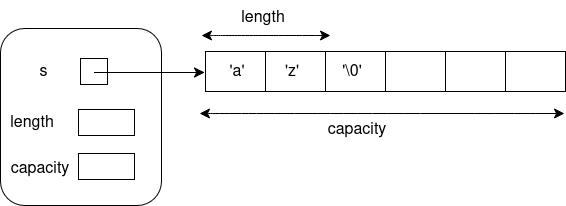

The diagram above was exported from draw.io. Its source (the exported page's mxGraphModel, read from the mxfile embedded in the PNG):
<mxGraphModel dx="2065" dy="1253" grid="0" gridSize="10" guides="1" tooltips="1" connect="1" arrows="1" fold="1" page="0" pageScale="1" pageWidth="827" pageHeight="1169" math="0" shadow="0">
  <root>
    <mxCell id="0" />
    <mxCell id="1" parent="0" />
    <mxCell id="QJ1nNiXGW3Ln5NtEv1Ji-2" value="" style="rounded=1;whiteSpace=wrap;html=1;" vertex="1" parent="1">
      <mxGeometry x="-291" y="-65" width="161" height="177" as="geometry" />
    </mxCell>
    <mxCell id="QJ1nNiXGW3Ln5NtEv1Ji-4" value="s" style="text;strokeColor=none;fillColor=none;html=1;align=center;verticalAlign=middle;whiteSpace=wrap;rounded=0;fontSize=16;" vertex="1" parent="1">
      <mxGeometry x="-268" y="-39" width="41" height="30" as="geometry" />
    </mxCell>
    <mxCell id="QJ1nNiXGW3Ln5NtEv1Ji-6" value="" style="rounded=0;whiteSpace=wrap;html=1;" vertex="1" parent="1">
      <mxGeometry x="-211" y="-35" width="27" height="26" as="geometry" />
    </mxCell>
    <mxCell id="QJ1nNiXGW3Ln5NtEv1Ji-7" value="" style="endArrow=classic;html=1;rounded=0;fontSize=12;startSize=8;endSize=8;curved=1;" edge="1" parent="1">
      <mxGeometry width="50" height="50" relative="1" as="geometry">
        <mxPoint x="-197" y="-21" as="sourcePoint" />
        <mxPoint x="-87" y="-21" as="targetPoint" />
      </mxGeometry>
    </mxCell>
    <mxCell id="QJ1nNiXGW3Ln5NtEv1Ji-24" value="" style="shape=table;startSize=0;container=1;collapsible=0;childLayout=tableLayout;" vertex="1" parent="1">
      <mxGeometry x="-86" y="-42" width="360" height="40" as="geometry" />
    </mxCell>
    <mxCell id="QJ1nNiXGW3Ln5NtEv1Ji-25" value="" style="shape=tableRow;horizontal=0;startSize=0;swimlaneHead=0;swimlaneBody=0;strokeColor=inherit;top=0;left=0;bottom=0;right=0;collapsible=0;dropTarget=0;fillColor=none;points=[[0,0.5],[1,0.5]];portConstraint=eastwest;" vertex="1" parent="QJ1nNiXGW3Ln5NtEv1Ji-24">
      <mxGeometry width="360" height="40" as="geometry" />
    </mxCell>
    <mxCell id="QJ1nNiXGW3Ln5NtEv1Ji-43" style="shape=partialRectangle;html=1;whiteSpace=wrap;connectable=0;strokeColor=inherit;overflow=hidden;fillColor=none;top=0;left=0;bottom=0;right=0;pointerEvents=1;" vertex="1" parent="QJ1nNiXGW3Ln5NtEv1Ji-25">
      <mxGeometry width="60" height="40" as="geometry">
        <mxRectangle width="60" height="40" as="alternateBounds" />
      </mxGeometry>
    </mxCell>
    <mxCell id="QJ1nNiXGW3Ln5NtEv1Ji-26" value="" style="shape=partialRectangle;html=1;whiteSpace=wrap;connectable=0;strokeColor=inherit;overflow=hidden;fillColor=none;top=0;left=0;bottom=0;right=0;pointerEvents=1;" vertex="1" parent="QJ1nNiXGW3Ln5NtEv1Ji-25">
      <mxGeometry x="60" width="60" height="40" as="geometry">
        <mxRectangle width="60" height="40" as="alternateBounds" />
      </mxGeometry>
    </mxCell>
    <mxCell id="QJ1nNiXGW3Ln5NtEv1Ji-27" value="" style="shape=partialRectangle;html=1;whiteSpace=wrap;connectable=0;strokeColor=inherit;overflow=hidden;fillColor=none;top=0;left=0;bottom=0;right=0;pointerEvents=1;" vertex="1" parent="QJ1nNiXGW3Ln5NtEv1Ji-25">
      <mxGeometry x="120" width="60" height="40" as="geometry">
        <mxRectangle width="60" height="40" as="alternateBounds" />
      </mxGeometry>
    </mxCell>
    <mxCell id="QJ1nNiXGW3Ln5NtEv1Ji-28" value="" style="shape=partialRectangle;html=1;whiteSpace=wrap;connectable=0;strokeColor=inherit;overflow=hidden;fillColor=none;top=0;left=0;bottom=0;right=0;pointerEvents=1;" vertex="1" parent="QJ1nNiXGW3Ln5NtEv1Ji-25">
      <mxGeometry x="180" width="60" height="40" as="geometry">
        <mxRectangle width="60" height="40" as="alternateBounds" />
      </mxGeometry>
    </mxCell>
    <mxCell id="QJ1nNiXGW3Ln5NtEv1Ji-29" value="" style="shape=partialRectangle;html=1;whiteSpace=wrap;connectable=0;strokeColor=inherit;overflow=hidden;fillColor=none;top=0;left=0;bottom=0;right=0;pointerEvents=1;" vertex="1" parent="QJ1nNiXGW3Ln5NtEv1Ji-25">
      <mxGeometry x="240" width="60" height="40" as="geometry">
        <mxRectangle width="60" height="40" as="alternateBounds" />
      </mxGeometry>
    </mxCell>
    <mxCell id="QJ1nNiXGW3Ln5NtEv1Ji-30" value="" style="shape=partialRectangle;html=1;whiteSpace=wrap;connectable=0;strokeColor=inherit;overflow=hidden;fillColor=none;top=0;left=0;bottom=0;right=0;pointerEvents=1;" vertex="1" parent="QJ1nNiXGW3Ln5NtEv1Ji-25">
      <mxGeometry x="300" width="60" height="40" as="geometry">
        <mxRectangle width="60" height="40" as="alternateBounds" />
      </mxGeometry>
    </mxCell>
    <mxCell id="QJ1nNiXGW3Ln5NtEv1Ji-31" value="length" style="text;strokeColor=none;fillColor=none;html=1;align=center;verticalAlign=middle;whiteSpace=wrap;rounded=0;fontSize=16;" vertex="1" parent="1">
      <mxGeometry x="-289" y="12" width="60" height="30" as="geometry" />
    </mxCell>
    <mxCell id="QJ1nNiXGW3Ln5NtEv1Ji-32" value="" style="rounded=0;whiteSpace=wrap;html=1;" vertex="1" parent="1">
      <mxGeometry x="-213" y="16" width="56" height="26" as="geometry" />
    </mxCell>
    <mxCell id="QJ1nNiXGW3Ln5NtEv1Ji-33" value="capacity" style="text;strokeColor=none;fillColor=none;html=1;align=center;verticalAlign=middle;whiteSpace=wrap;rounded=0;fontSize=16;" vertex="1" parent="1">
      <mxGeometry x="-281" y="58" width="60" height="30" as="geometry" />
    </mxCell>
    <mxCell id="QJ1nNiXGW3Ln5NtEv1Ji-35" value="" style="endArrow=classic;startArrow=classic;html=1;rounded=0;fontSize=12;startSize=8;endSize=8;curved=1;" edge="1" parent="1">
      <mxGeometry width="50" height="50" relative="1" as="geometry">
        <mxPoint x="-92" y="20" as="sourcePoint" />
        <mxPoint x="273" y="20" as="targetPoint" />
      </mxGeometry>
    </mxCell>
    <mxCell id="QJ1nNiXGW3Ln5NtEv1Ji-37" value="capacity" style="text;strokeColor=none;fillColor=none;html=1;align=center;verticalAlign=middle;whiteSpace=wrap;rounded=0;fontSize=16;" vertex="1" parent="1">
      <mxGeometry x="36" y="19" width="60" height="30" as="geometry" />
    </mxCell>
    <mxCell id="QJ1nNiXGW3Ln5NtEv1Ji-38" style="edgeStyle=none;curved=1;rounded=0;orthogonalLoop=1;jettySize=auto;html=1;exitX=0.5;exitY=0;exitDx=0;exitDy=0;fontSize=12;startSize=8;endSize=8;" edge="1" parent="1" source="QJ1nNiXGW3Ln5NtEv1Ji-37" target="QJ1nNiXGW3Ln5NtEv1Ji-37">
      <mxGeometry relative="1" as="geometry" />
    </mxCell>
    <mxCell id="QJ1nNiXGW3Ln5NtEv1Ji-40" value="'a'" style="text;strokeColor=none;fillColor=none;html=1;align=center;verticalAlign=middle;whiteSpace=wrap;rounded=0;fontSize=16;" vertex="1" parent="1">
      <mxGeometry x="-84" y="-39" width="60" height="30" as="geometry" />
    </mxCell>
    <mxCell id="QJ1nNiXGW3Ln5NtEv1Ji-41" value="'z'" style="text;strokeColor=none;fillColor=none;html=1;align=center;verticalAlign=middle;whiteSpace=wrap;rounded=0;fontSize=16;" vertex="1" parent="1">
      <mxGeometry x="-29" y="-39" width="60" height="30" as="geometry" />
    </mxCell>
    <mxCell id="QJ1nNiXGW3Ln5NtEv1Ji-42" value="'\0'" style="text;strokeColor=none;fillColor=none;html=1;align=center;verticalAlign=middle;whiteSpace=wrap;rounded=0;fontSize=16;" vertex="1" parent="1">
      <mxGeometry x="31" y="-39" width="60" height="30" as="geometry" />
    </mxCell>
    <mxCell id="QJ1nNiXGW3Ln5NtEv1Ji-44" value="" style="endArrow=classic;startArrow=classic;html=1;rounded=0;fontSize=12;startSize=8;endSize=8;curved=1;" edge="1" parent="1">
      <mxGeometry width="50" height="50" relative="1" as="geometry">
        <mxPoint x="-90" y="-58" as="sourcePoint" />
        <mxPoint x="39" y="-58" as="targetPoint" />
      </mxGeometry>
    </mxCell>
    <mxCell id="QJ1nNiXGW3Ln5NtEv1Ji-47" value="length" style="text;strokeColor=none;fillColor=none;html=1;align=center;verticalAlign=middle;whiteSpace=wrap;rounded=0;fontSize=16;" vertex="1" parent="1">
      <mxGeometry x="-58" y="-93" width="60" height="30" as="geometry" />
    </mxCell>
    <mxCell id="QJ1nNiXGW3Ln5NtEv1Ji-49" value="" style="rounded=0;whiteSpace=wrap;html=1;" vertex="1" parent="1">
      <mxGeometry x="-213" y="60" width="56" height="26" as="geometry" />
    </mxCell>
  </root>
</mxGraphModel>